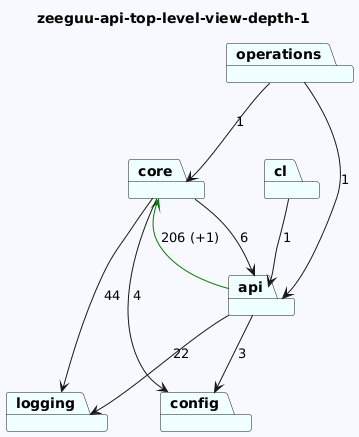

The diagram above was rendered by PlantUML. Its source (embedded in the PNG):
@startuml
skinparam backgroundColor GhostWhite
title zeeguu-api-top-level-view-depth-1
package "logging" #Azure
package "config" #Azure
package "core" #Azure
package "cl" #Azure
package "api" #Azure
package "operations" #Azure


"core"-->"logging"  : 44
"core"-->"api"  : 6
"core"-->"config"  : 4
"cl"-->"api"  : 1
"api"-->"config"  : 3
"api"-->"logging"  : 22
"api"-->"core" #Green : 206 (+1)
"operations"-->"api"  : 1
"operations"-->"core"  : 1
@enduml